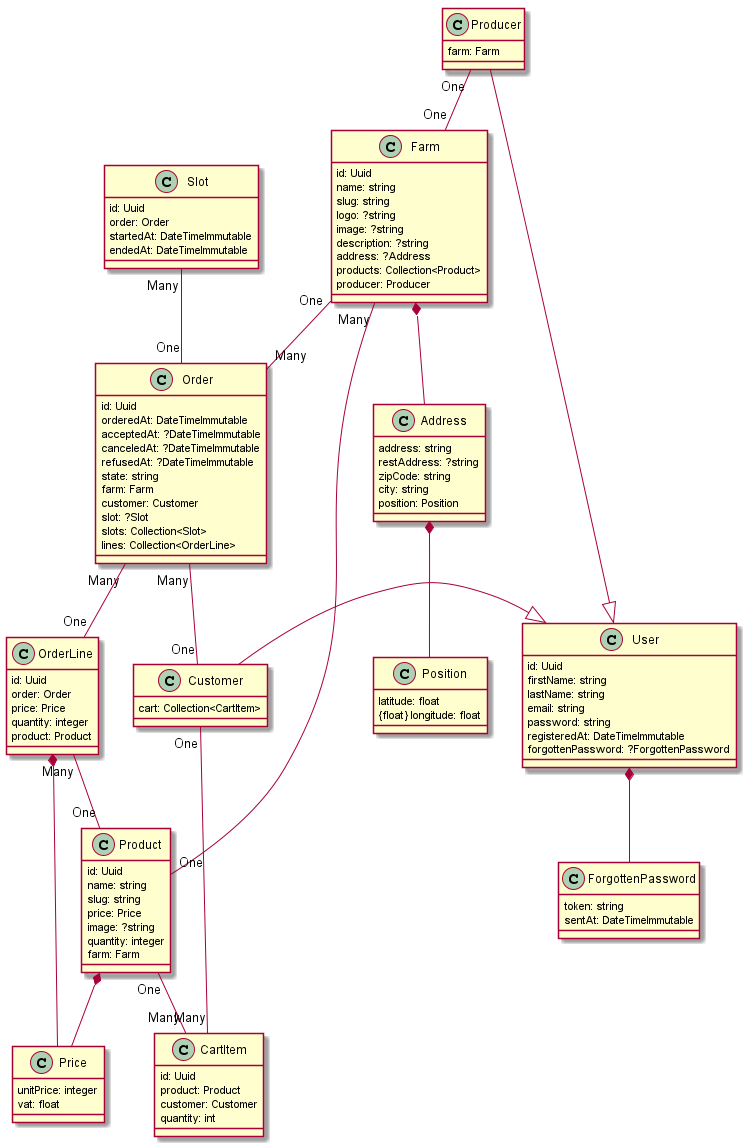

The diagram above was rendered by PlantUML. Its source (embedded in the PNG):
@startuml

class User {
	{field} id: Uuid
	{field} firstName: string
	{field} lastName: string
	{field} email: string
	{field} password: string
	{field} registeredAt: DateTimeImmutable
	{field} forgottenPassword: ?ForgottenPassword
}

class ForgottenPassword {
	{field} token: string
	{field} sentAt: DateTimeImmutable
}

class Producer {
	{field} farm: Farm
}

class Farm {
	{field} id: Uuid
	{field} name: string
	{field} slug: string
	{field} logo: ?string
	{field} image: ?string
	{field} description: ?string
	{field} address: ?Address
	{field} products: Collection<Product>
	{field} producer: Producer
}

class Address {
	{field} address: string
	{field} restAddress: ?string
	{field} zipCode: string
	{field} city: string
	{field} position: Position
}

class Position {
	{field} latitude: float
	{float} longitude: float
}

class Product {
	{field} id: Uuid
	{field} name: string
	{field} slug: string
	{field} price: Price
	{field} image: ?string
	{field} quantity: integer
	{field} farm: Farm
}

class Price {
	{field} unitPrice: integer
	{field} vat: float
}

class Order {
	{field} id: Uuid
	{field} orderedAt: DateTimeImmutable
	{field} acceptedAt: ?DateTimeImmutable
	{field} canceledAt: ?DateTimeImmutable
	{field} refusedAt: ?DateTimeImmutable
	{field} state: string
	{field} farm: Farm
	{field} customer: Customer
	{field} slot: ?Slot
	{field} slots: Collection<Slot>
	{field} lines: Collection<OrderLine>
}

class OrderLine {
	{field} id: Uuid
	{field} order: Order
	{field} price: Price
	{field} quantity: integer
	{field} product: Product
}

class Slot {
	{field} id: Uuid
	{field} order: Order
	{field} startedAt: DateTimeImmutable
	{field} endedAt: DateTimeImmutable
}


class Customer {
	{field} cart: Collection<CartItem>
}

class CartItem {
	{field} id: Uuid
	{field} product: Product
	{field} customer: Customer
	{field} quantity: int
}

Customer -|> User
Producer -|> User
Slot "Many" -- "One" Order
Order "Many" -- "One" OrderLine
OrderLine "Many" -- "One" Product
Farm "One" -- "Many" Order
Farm "Many" -- "One" Product
Producer "One" -- "One" Farm
Order "Many" -- "One" Customer
Customer "One" -- "Many" CartItem
Product "One" -- "Many" CartItem
Product *-- Price
OrderLine *-- Price
Farm *-- Address
Address *-- Position
User *-- ForgottenPassword

@enduml